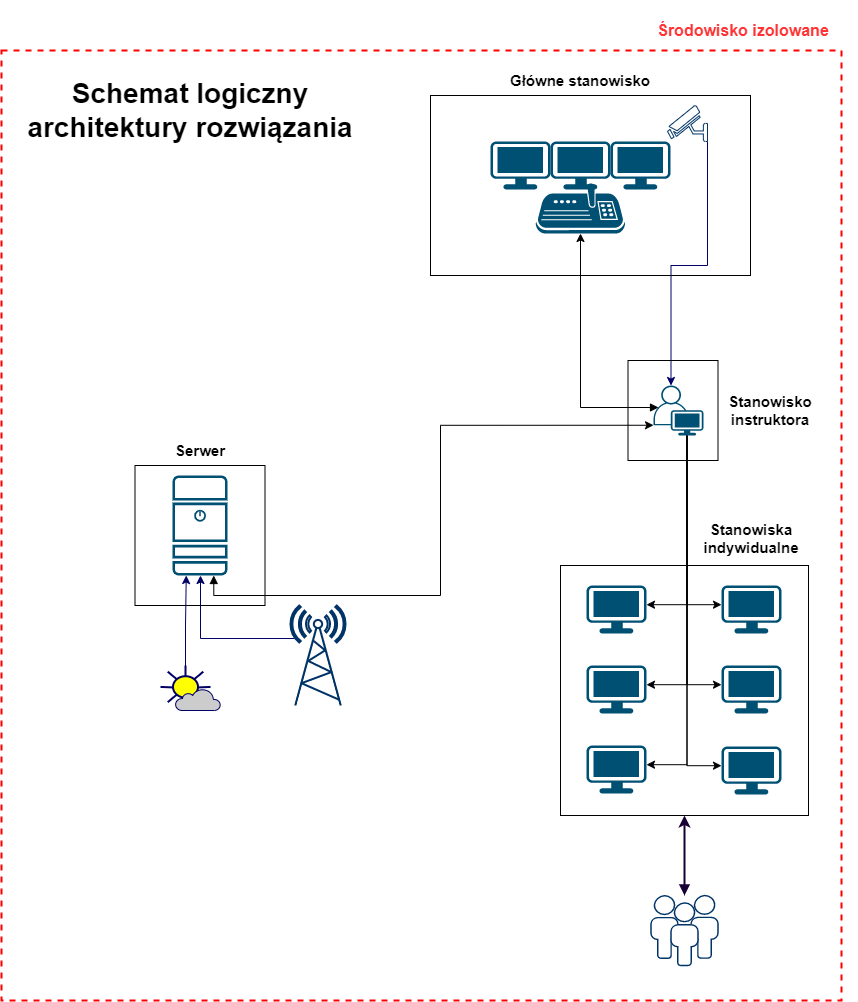

The diagram above was exported from draw.io. Its source (the exported page's mxGraphModel, read from the mxfile embedded in the PNG):
<mxGraphModel dx="2373" dy="1480" grid="1" gridSize="10" guides="1" tooltips="1" connect="1" arrows="1" fold="1" page="0" pageScale="1" pageWidth="827" pageHeight="1169" math="0" shadow="0">
  <root>
    <mxCell id="0" />
    <mxCell id="1" parent="0" />
    <mxCell id="_Ex8xSAFppzd0V4Lue42-7" style="edgeStyle=orthogonalEdgeStyle;rounded=0;orthogonalLoop=1;jettySize=auto;html=1;exitX=0.75;exitY=1;exitDx=0;exitDy=0;exitPerimeter=0;entryX=0;entryY=0.795;entryDx=0;entryDy=0;entryPerimeter=0;startArrow=block;startFill=1;" edge="1" parent="1" source="_Ex8xSAFppzd0V4Lue42-1" target="_Ex8xSAFppzd0V4Lue42-6">
      <mxGeometry relative="1" as="geometry" />
    </mxCell>
    <mxCell id="_Ex8xSAFppzd0V4Lue42-1" value="" style="sketch=0;points=[[0.015,0.015,0],[0.985,0.015,0],[0.985,0.985,0],[0.015,0.985,0],[0.25,0,0],[0.5,0,0],[0.75,0,0],[1,0.25,0],[1,0.5,0],[1,0.75,0],[0.75,1,0],[0.5,1,0],[0.25,1,0],[0,0.75,0],[0,0.5,0],[0,0.25,0]];verticalLabelPosition=bottom;html=1;verticalAlign=top;aspect=fixed;align=center;pointerEvents=1;shape=mxgraph.cisco19.server;fillColor=#005073;strokeColor=none;" vertex="1" parent="1">
      <mxGeometry x="-108" y="370" width="55" height="100" as="geometry" />
    </mxCell>
    <mxCell id="_Ex8xSAFppzd0V4Lue42-2" value="" style="points=[[0.03,0.03,0],[0.5,0,0],[0.97,0.03,0],[1,0.4,0],[0.97,0.745,0],[0.5,1,0],[0.03,0.745,0],[0,0.4,0]];verticalLabelPosition=bottom;sketch=0;html=1;verticalAlign=top;aspect=fixed;align=center;pointerEvents=1;shape=mxgraph.cisco19.workstation;fillColor=#005073;strokeColor=none;" vertex="1" parent="1">
      <mxGeometry x="270" y="36" width="60" height="48" as="geometry" />
    </mxCell>
    <mxCell id="_Ex8xSAFppzd0V4Lue42-3" value="" style="points=[[0.03,0.03,0],[0.5,0,0],[0.97,0.03,0],[1,0.4,0],[0.97,0.745,0],[0.5,1,0],[0.03,0.745,0],[0,0.4,0]];verticalLabelPosition=bottom;sketch=0;html=1;verticalAlign=top;aspect=fixed;align=center;pointerEvents=1;shape=mxgraph.cisco19.workstation;fillColor=#005073;strokeColor=none;" vertex="1" parent="1">
      <mxGeometry x="210" y="36" width="60" height="48" as="geometry" />
    </mxCell>
    <mxCell id="_Ex8xSAFppzd0V4Lue42-4" value="" style="points=[[0.03,0.03,0],[0.5,0,0],[0.97,0.03,0],[1,0.4,0],[0.97,0.745,0],[0.5,1,0],[0.03,0.745,0],[0,0.4,0]];verticalLabelPosition=bottom;sketch=0;html=1;verticalAlign=top;aspect=fixed;align=center;pointerEvents=1;shape=mxgraph.cisco19.workstation;fillColor=#005073;strokeColor=none;" vertex="1" parent="1">
      <mxGeometry x="330" y="36" width="60" height="48" as="geometry" />
    </mxCell>
    <mxCell id="_Ex8xSAFppzd0V4Lue42-8" style="edgeStyle=orthogonalEdgeStyle;rounded=0;orthogonalLoop=1;jettySize=auto;html=1;exitX=0.1;exitY=0.44;exitDx=0;exitDy=0;exitPerimeter=0;entryX=0.5;entryY=1;entryDx=0;entryDy=0;entryPerimeter=0;startArrow=block;startFill=1;" edge="1" parent="1" source="_Ex8xSAFppzd0V4Lue42-6" target="_Ex8xSAFppzd0V4Lue42-23">
      <mxGeometry relative="1" as="geometry" />
    </mxCell>
    <mxCell id="_Ex8xSAFppzd0V4Lue42-15" style="edgeStyle=orthogonalEdgeStyle;rounded=0;orthogonalLoop=1;jettySize=auto;html=1;exitX=0.67;exitY=1;exitDx=0;exitDy=0;exitPerimeter=0;entryX=0;entryY=0.4;entryDx=0;entryDy=0;entryPerimeter=0;" edge="1" parent="1" source="_Ex8xSAFppzd0V4Lue42-6" target="_Ex8xSAFppzd0V4Lue42-14">
      <mxGeometry relative="1" as="geometry" />
    </mxCell>
    <mxCell id="_Ex8xSAFppzd0V4Lue42-16" style="edgeStyle=orthogonalEdgeStyle;rounded=0;orthogonalLoop=1;jettySize=auto;html=1;exitX=0.67;exitY=1;exitDx=0;exitDy=0;exitPerimeter=0;entryX=0;entryY=0.4;entryDx=0;entryDy=0;entryPerimeter=0;" edge="1" parent="1" source="_Ex8xSAFppzd0V4Lue42-6" target="_Ex8xSAFppzd0V4Lue42-9">
      <mxGeometry relative="1" as="geometry" />
    </mxCell>
    <mxCell id="_Ex8xSAFppzd0V4Lue42-17" style="edgeStyle=orthogonalEdgeStyle;rounded=0;orthogonalLoop=1;jettySize=auto;html=1;exitX=0.67;exitY=1;exitDx=0;exitDy=0;exitPerimeter=0;entryX=0;entryY=0.4;entryDx=0;entryDy=0;entryPerimeter=0;" edge="1" parent="1" source="_Ex8xSAFppzd0V4Lue42-6" target="_Ex8xSAFppzd0V4Lue42-12">
      <mxGeometry relative="1" as="geometry" />
    </mxCell>
    <mxCell id="_Ex8xSAFppzd0V4Lue42-18" style="edgeStyle=orthogonalEdgeStyle;rounded=0;orthogonalLoop=1;jettySize=auto;html=1;exitX=0.67;exitY=1;exitDx=0;exitDy=0;exitPerimeter=0;entryX=1;entryY=0.4;entryDx=0;entryDy=0;entryPerimeter=0;" edge="1" parent="1" source="_Ex8xSAFppzd0V4Lue42-6" target="_Ex8xSAFppzd0V4Lue42-10">
      <mxGeometry relative="1" as="geometry" />
    </mxCell>
    <mxCell id="_Ex8xSAFppzd0V4Lue42-19" style="edgeStyle=orthogonalEdgeStyle;rounded=0;orthogonalLoop=1;jettySize=auto;html=1;exitX=0.67;exitY=1;exitDx=0;exitDy=0;exitPerimeter=0;entryX=1;entryY=0.4;entryDx=0;entryDy=0;entryPerimeter=0;" edge="1" parent="1" source="_Ex8xSAFppzd0V4Lue42-6" target="_Ex8xSAFppzd0V4Lue42-11">
      <mxGeometry relative="1" as="geometry" />
    </mxCell>
    <mxCell id="_Ex8xSAFppzd0V4Lue42-20" style="edgeStyle=orthogonalEdgeStyle;rounded=0;orthogonalLoop=1;jettySize=auto;html=1;exitX=0.67;exitY=1;exitDx=0;exitDy=0;exitPerimeter=0;entryX=1;entryY=0.4;entryDx=0;entryDy=0;entryPerimeter=0;" edge="1" parent="1" source="_Ex8xSAFppzd0V4Lue42-6" target="_Ex8xSAFppzd0V4Lue42-13">
      <mxGeometry relative="1" as="geometry" />
    </mxCell>
    <mxCell id="_Ex8xSAFppzd0V4Lue42-6" value="" style="points=[[0.35,0,0],[0.98,0.51,0],[1,0.71,0],[0.67,1,0],[0,0.795,0],[0,0.65,0]];verticalLabelPosition=bottom;sketch=0;html=1;verticalAlign=top;aspect=fixed;align=center;pointerEvents=1;shape=mxgraph.cisco19.user;fillColor=#005073;strokeColor=none;" vertex="1" parent="1">
      <mxGeometry x="373" y="280" width="50" height="50" as="geometry" />
    </mxCell>
    <mxCell id="_Ex8xSAFppzd0V4Lue42-9" value="" style="points=[[0.03,0.03,0],[0.5,0,0],[0.97,0.03,0],[1,0.4,0],[0.97,0.745,0],[0.5,1,0],[0.03,0.745,0],[0,0.4,0]];verticalLabelPosition=bottom;sketch=0;html=1;verticalAlign=top;aspect=fixed;align=center;pointerEvents=1;shape=mxgraph.cisco19.workstation;fillColor=#005073;strokeColor=none;" vertex="1" parent="1">
      <mxGeometry x="441" y="480" width="60" height="48" as="geometry" />
    </mxCell>
    <mxCell id="_Ex8xSAFppzd0V4Lue42-10" value="" style="points=[[0.03,0.03,0],[0.5,0,0],[0.97,0.03,0],[1,0.4,0],[0.97,0.745,0],[0.5,1,0],[0.03,0.745,0],[0,0.4,0]];verticalLabelPosition=bottom;sketch=0;html=1;verticalAlign=top;aspect=fixed;align=center;pointerEvents=1;shape=mxgraph.cisco19.workstation;fillColor=#005073;strokeColor=none;" vertex="1" parent="1">
      <mxGeometry x="306" y="480" width="60" height="48" as="geometry" />
    </mxCell>
    <mxCell id="_Ex8xSAFppzd0V4Lue42-11" value="" style="points=[[0.03,0.03,0],[0.5,0,0],[0.97,0.03,0],[1,0.4,0],[0.97,0.745,0],[0.5,1,0],[0.03,0.745,0],[0,0.4,0]];verticalLabelPosition=bottom;sketch=0;html=1;verticalAlign=top;aspect=fixed;align=center;pointerEvents=1;shape=mxgraph.cisco19.workstation;fillColor=#005073;strokeColor=none;" vertex="1" parent="1">
      <mxGeometry x="306" y="560" width="60" height="48" as="geometry" />
    </mxCell>
    <mxCell id="_Ex8xSAFppzd0V4Lue42-12" value="" style="points=[[0.03,0.03,0],[0.5,0,0],[0.97,0.03,0],[1,0.4,0],[0.97,0.745,0],[0.5,1,0],[0.03,0.745,0],[0,0.4,0]];verticalLabelPosition=bottom;sketch=0;html=1;verticalAlign=top;aspect=fixed;align=center;pointerEvents=1;shape=mxgraph.cisco19.workstation;fillColor=#005073;strokeColor=none;" vertex="1" parent="1">
      <mxGeometry x="441" y="560" width="60" height="48" as="geometry" />
    </mxCell>
    <mxCell id="_Ex8xSAFppzd0V4Lue42-13" value="" style="points=[[0.03,0.03,0],[0.5,0,0],[0.97,0.03,0],[1,0.4,0],[0.97,0.745,0],[0.5,1,0],[0.03,0.745,0],[0,0.4,0]];verticalLabelPosition=bottom;sketch=0;html=1;verticalAlign=top;aspect=fixed;align=center;pointerEvents=1;shape=mxgraph.cisco19.workstation;fillColor=#005073;strokeColor=none;" vertex="1" parent="1">
      <mxGeometry x="306" y="640" width="60" height="48" as="geometry" />
    </mxCell>
    <mxCell id="_Ex8xSAFppzd0V4Lue42-14" value="" style="points=[[0.03,0.03,0],[0.5,0,0],[0.97,0.03,0],[1,0.4,0],[0.97,0.745,0],[0.5,1,0],[0.03,0.745,0],[0,0.4,0]];verticalLabelPosition=bottom;sketch=0;html=1;verticalAlign=top;aspect=fixed;align=center;pointerEvents=1;shape=mxgraph.cisco19.workstation;fillColor=#005073;strokeColor=none;" vertex="1" parent="1">
      <mxGeometry x="441" y="641" width="60" height="48" as="geometry" />
    </mxCell>
    <mxCell id="_Ex8xSAFppzd0V4Lue42-23" value="" style="points=[[0.13,0.24,0],[0.5,0.2,0],[0.62,0,0],[0.87,0.24,0],[0.95,0.55,0],[0.96,0.95,0],[0.5,1,0],[0.04,0.95,0],[0.05,0.55,0]];verticalLabelPosition=bottom;sketch=0;html=1;verticalAlign=top;aspect=fixed;align=center;pointerEvents=1;shape=mxgraph.cisco19.joystick_keyboard;fillColor=#005073;strokeColor=none;" vertex="1" parent="1">
      <mxGeometry x="255" y="78" width="90" height="50" as="geometry" />
    </mxCell>
    <mxCell id="_Ex8xSAFppzd0V4Lue42-49" style="edgeStyle=orthogonalEdgeStyle;rounded=0;orthogonalLoop=1;jettySize=auto;html=1;exitX=0.5;exitY=0.15;exitDx=0;exitDy=0;exitPerimeter=0;strokeColor=#000066;" edge="1" parent="1">
      <mxGeometry relative="1" as="geometry">
        <mxPoint x="13.5" y="533" as="sourcePoint" />
        <mxPoint x="-80" y="470" as="targetPoint" />
      </mxGeometry>
    </mxCell>
    <mxCell id="_Ex8xSAFppzd0V4Lue42-24" value="" style="fontColor=#0066CC;verticalAlign=top;verticalLabelPosition=bottom;labelPosition=center;align=center;html=1;outlineConnect=0;fillColor=#FFFFFF;strokeColor=#003366;gradientColor=none;gradientDirection=north;strokeWidth=2;shape=mxgraph.networks.radio_tower;" vertex="1" parent="1">
      <mxGeometry x="10" y="500" width="55" height="100" as="geometry" />
    </mxCell>
    <mxCell id="_Ex8xSAFppzd0V4Lue42-51" style="edgeStyle=orthogonalEdgeStyle;rounded=0;orthogonalLoop=1;jettySize=auto;html=1;exitX=0;exitY=1;exitDx=0;exitDy=0;exitPerimeter=0;strokeColor=#000066;fontColor=#000000;entryX=0.35;entryY=0;entryDx=0;entryDy=0;entryPerimeter=0;" edge="1" parent="1" source="_Ex8xSAFppzd0V4Lue42-25" target="_Ex8xSAFppzd0V4Lue42-6">
      <mxGeometry relative="1" as="geometry">
        <mxPoint x="392.5" y="180" as="targetPoint" />
        <Array as="points">
          <mxPoint x="427" y="160" />
          <mxPoint x="391" y="160" />
        </Array>
      </mxGeometry>
    </mxCell>
    <mxCell id="_Ex8xSAFppzd0V4Lue42-25" value="" style="fontColor=#0066CC;verticalAlign=top;verticalLabelPosition=bottom;labelPosition=center;align=center;html=1;outlineConnect=0;fillColor=#FFFFFF;strokeColor=#003366;gradientColor=none;gradientDirection=north;strokeWidth=10;shape=mxgraph.networks.security_camera;flipV=0;flipH=1;perimeterSpacing=0;" vertex="1" parent="1">
      <mxGeometry x="387" width="40" height="36" as="geometry" />
    </mxCell>
    <mxCell id="_Ex8xSAFppzd0V4Lue42-48" value="" style="group" vertex="1" connectable="0" parent="1">
      <mxGeometry x="-120" y="560" width="60" height="45" as="geometry" />
    </mxCell>
    <mxCell id="_Ex8xSAFppzd0V4Lue42-39" value="" style="html=1;fillColor=#FFFF00;strokeColor=#000066;shape=ellipse;perimeter=ellipsePerimeter;gradientColor=none;gradientDirection=north;fontColor=#ffffff;strokeWidth=2;" vertex="1" parent="_Ex8xSAFppzd0V4Lue42-48">
      <mxGeometry x="12.500000000000002" y="10.714285714285714" width="25.000000000000004" height="21.428571428571427" as="geometry" />
    </mxCell>
    <mxCell id="_Ex8xSAFppzd0V4Lue42-40" value="" style="strokeColor=#000066;edgeStyle=none;rounded=0;endArrow=none;dashed=0;html=1;strokeWidth=2;" edge="1" parent="_Ex8xSAFppzd0V4Lue42-48" target="_Ex8xSAFppzd0V4Lue42-39">
      <mxGeometry relative="1" as="geometry">
        <mxPoint x="25.000000000000004" as="sourcePoint" />
      </mxGeometry>
    </mxCell>
    <mxCell id="_Ex8xSAFppzd0V4Lue42-41" value="" style="strokeColor=#000066;edgeStyle=none;rounded=0;endArrow=none;dashed=0;html=1;strokeWidth=2;" edge="1" parent="_Ex8xSAFppzd0V4Lue42-48" target="_Ex8xSAFppzd0V4Lue42-39">
      <mxGeometry relative="1" as="geometry">
        <mxPoint x="42.75000000000001" y="6.214285714285714" as="sourcePoint" />
      </mxGeometry>
    </mxCell>
    <mxCell id="_Ex8xSAFppzd0V4Lue42-42" value="" style="strokeColor=#000066;edgeStyle=none;rounded=0;endArrow=none;dashed=0;html=1;strokeWidth=2;" edge="1" parent="_Ex8xSAFppzd0V4Lue42-48" target="_Ex8xSAFppzd0V4Lue42-39">
      <mxGeometry relative="1" as="geometry">
        <mxPoint x="50.00000000000001" y="21.428571428571427" as="sourcePoint" />
      </mxGeometry>
    </mxCell>
    <mxCell id="_Ex8xSAFppzd0V4Lue42-43" value="" style="strokeColor=#000066;edgeStyle=none;rounded=0;endArrow=none;dashed=0;html=1;strokeWidth=2;" edge="1" parent="_Ex8xSAFppzd0V4Lue42-48" target="_Ex8xSAFppzd0V4Lue42-39">
      <mxGeometry relative="1" as="geometry">
        <mxPoint x="25.000000000000004" y="42.857142857142854" as="sourcePoint" />
      </mxGeometry>
    </mxCell>
    <mxCell id="_Ex8xSAFppzd0V4Lue42-44" value="" style="strokeColor=#000066;edgeStyle=none;rounded=0;endArrow=none;dashed=0;html=1;strokeWidth=2;" edge="1" parent="_Ex8xSAFppzd0V4Lue42-48" target="_Ex8xSAFppzd0V4Lue42-39">
      <mxGeometry relative="1" as="geometry">
        <mxPoint x="7.250000000000001" y="36.64285714285714" as="sourcePoint" />
      </mxGeometry>
    </mxCell>
    <mxCell id="_Ex8xSAFppzd0V4Lue42-45" value="" style="strokeColor=#000066;edgeStyle=none;rounded=0;endArrow=none;dashed=0;html=1;strokeWidth=2;" edge="1" parent="_Ex8xSAFppzd0V4Lue42-48" target="_Ex8xSAFppzd0V4Lue42-39">
      <mxGeometry relative="1" as="geometry">
        <mxPoint y="21.428571428571427" as="sourcePoint" />
      </mxGeometry>
    </mxCell>
    <mxCell id="_Ex8xSAFppzd0V4Lue42-46" value="" style="strokeColor=#000066;edgeStyle=none;rounded=0;endArrow=none;dashed=0;html=1;strokeWidth=2;" edge="1" parent="_Ex8xSAFppzd0V4Lue42-48" target="_Ex8xSAFppzd0V4Lue42-39">
      <mxGeometry relative="1" as="geometry">
        <mxPoint x="7.250000000000001" y="6.214285714285714" as="sourcePoint" />
      </mxGeometry>
    </mxCell>
    <mxCell id="_Ex8xSAFppzd0V4Lue42-47" value="" style="html=1;outlineConnect=0;fillColor=#CCCCCC;strokeColor=#000066;gradientColor=none;gradientDirection=north;strokeWidth=2;shape=mxgraph.networks.cloud;fontColor=#ffffff;" vertex="1" parent="_Ex8xSAFppzd0V4Lue42-48">
      <mxGeometry x="15" y="23.57142857142857" width="45.00000000000001" height="21.428571428571427" as="geometry" />
    </mxCell>
    <mxCell id="_Ex8xSAFppzd0V4Lue42-50" style="edgeStyle=orthogonalEdgeStyle;rounded=0;orthogonalLoop=1;jettySize=auto;html=1;exitX=0.5;exitY=0;exitDx=0;exitDy=0;entryX=0.25;entryY=1;entryDx=0;entryDy=0;entryPerimeter=0;strokeColor=#000066;" edge="1" parent="1" source="_Ex8xSAFppzd0V4Lue42-39" target="_Ex8xSAFppzd0V4Lue42-1">
      <mxGeometry relative="1" as="geometry" />
    </mxCell>
    <mxCell id="_Ex8xSAFppzd0V4Lue42-61" value="" style="fontColor=#0066CC;verticalAlign=top;verticalLabelPosition=bottom;labelPosition=center;align=center;html=1;outlineConnect=0;fillColor=#FFFFFF;strokeColor=#003366;gradientColor=none;gradientDirection=north;strokeWidth=2;shape=mxgraph.networks.users;" vertex="1" parent="1">
      <mxGeometry x="370.5" y="790" width="67" height="70" as="geometry" />
    </mxCell>
    <mxCell id="_Ex8xSAFppzd0V4Lue42-66" value="" style="rounded=0;whiteSpace=wrap;html=1;strokeWidth=2;dashed=1;fillColor=none;strokeColor=#FF0000;perimeterSpacing=0;verticalAlign=middle;" vertex="1" parent="1">
      <mxGeometry x="-279" y="-55" width="840" height="950" as="geometry" />
    </mxCell>
    <mxCell id="_Ex8xSAFppzd0V4Lue42-67" value="" style="rounded=0;whiteSpace=wrap;html=1;strokeColor=#000000;strokeWidth=1;fillColor=none;" vertex="1" parent="1">
      <mxGeometry x="280" y="460" width="248" height="250" as="geometry" />
    </mxCell>
    <mxCell id="_Ex8xSAFppzd0V4Lue42-68" value="&lt;b&gt;&lt;font style=&quot;font-size: 15px&quot;&gt;Stanowiska indywidualne&lt;/font&gt;&lt;/b&gt;" style="text;html=1;strokeColor=none;fillColor=none;align=center;verticalAlign=middle;whiteSpace=wrap;rounded=0;fontColor=#000000;" vertex="1" parent="1">
      <mxGeometry x="381" y="418" width="180" height="30" as="geometry" />
    </mxCell>
    <mxCell id="_Ex8xSAFppzd0V4Lue42-71" value="&lt;h4 style=&quot;font-size: 16px;&quot;&gt;&lt;b style=&quot;font-size: 16px;&quot;&gt;&lt;font style=&quot;font-size: 16px;&quot;&gt;Środowisko izolowane&lt;/font&gt;&lt;/b&gt;&lt;/h4&gt;" style="text;html=1;strokeColor=none;fillColor=none;align=center;verticalAlign=middle;whiteSpace=wrap;rounded=0;fontColor=#FF3333;fontSize=16;" vertex="1" parent="1">
      <mxGeometry x="347.5" y="-90" width="230" height="30" as="geometry" />
    </mxCell>
    <mxCell id="_Ex8xSAFppzd0V4Lue42-74" value="&lt;b&gt;&lt;font style=&quot;font-size: 15px&quot;&gt;Stanowisko instruktora&lt;/font&gt;&lt;/b&gt;" style="text;html=1;strokeColor=none;fillColor=none;align=center;verticalAlign=middle;whiteSpace=wrap;rounded=0;fontColor=#000000;" vertex="1" parent="1">
      <mxGeometry x="410" y="290" width="160" height="30" as="geometry" />
    </mxCell>
    <mxCell id="_Ex8xSAFppzd0V4Lue42-76" value="" style="rounded=0;whiteSpace=wrap;html=1;strokeColor=#000000;strokeWidth=1;fillColor=none;" vertex="1" parent="1">
      <mxGeometry x="347.5" y="255" width="90" height="100" as="geometry" />
    </mxCell>
    <mxCell id="_Ex8xSAFppzd0V4Lue42-65" value="" style="edgeStyle=orthogonalEdgeStyle;rounded=0;orthogonalLoop=1;jettySize=auto;html=1;startArrow=block;startFill=1;strokeColor=#190033;fontSize=12;strokeWidth=2;entryX=0.5;entryY=1;entryDx=0;entryDy=0;" edge="1" parent="1" source="_Ex8xSAFppzd0V4Lue42-61" target="_Ex8xSAFppzd0V4Lue42-67">
      <mxGeometry relative="1" as="geometry">
        <mxPoint x="406" y="730" as="targetPoint" />
      </mxGeometry>
    </mxCell>
    <mxCell id="_Ex8xSAFppzd0V4Lue42-77" value="" style="rounded=0;whiteSpace=wrap;html=1;strokeColor=#000000;strokeWidth=1;fillColor=none;" vertex="1" parent="1">
      <mxGeometry x="150" y="-10" width="320" height="180" as="geometry" />
    </mxCell>
    <mxCell id="_Ex8xSAFppzd0V4Lue42-78" value="" style="rounded=0;whiteSpace=wrap;html=1;strokeColor=#000000;strokeWidth=1;fillColor=none;" vertex="1" parent="1">
      <mxGeometry x="-145.5" y="360" width="130" height="140" as="geometry" />
    </mxCell>
    <mxCell id="_Ex8xSAFppzd0V4Lue42-80" value="&lt;span style=&quot;font-size: 15px&quot;&gt;&lt;b&gt;Serwer&lt;/b&gt;&lt;/span&gt;" style="text;html=1;strokeColor=none;fillColor=none;align=center;verticalAlign=middle;whiteSpace=wrap;rounded=0;fontColor=#000000;" vertex="1" parent="1">
      <mxGeometry x="-160.5" y="330" width="160" height="30" as="geometry" />
    </mxCell>
    <mxCell id="_Ex8xSAFppzd0V4Lue42-81" value="&lt;span style=&quot;font-size: 15px&quot;&gt;&lt;b&gt;Główne stanowisko&lt;/b&gt;&lt;/span&gt;" style="text;html=1;strokeColor=none;fillColor=none;align=center;verticalAlign=middle;whiteSpace=wrap;rounded=0;fontColor=#000000;" vertex="1" parent="1">
      <mxGeometry x="220" y="-40" width="160" height="30" as="geometry" />
    </mxCell>
    <mxCell id="_Ex8xSAFppzd0V4Lue42-82" value="&lt;font size=&quot;1&quot;&gt;&lt;b style=&quot;font-size: 28px&quot;&gt;Schemat logiczny architektury rozwiązania&lt;/b&gt;&lt;/font&gt;" style="text;html=1;strokeColor=none;fillColor=none;align=center;verticalAlign=middle;whiteSpace=wrap;rounded=0;fontSize=12;fontColor=#000000;" vertex="1" parent="1">
      <mxGeometry x="-270" y="-10" width="360" height="30" as="geometry" />
    </mxCell>
  </root>
</mxGraphModel>